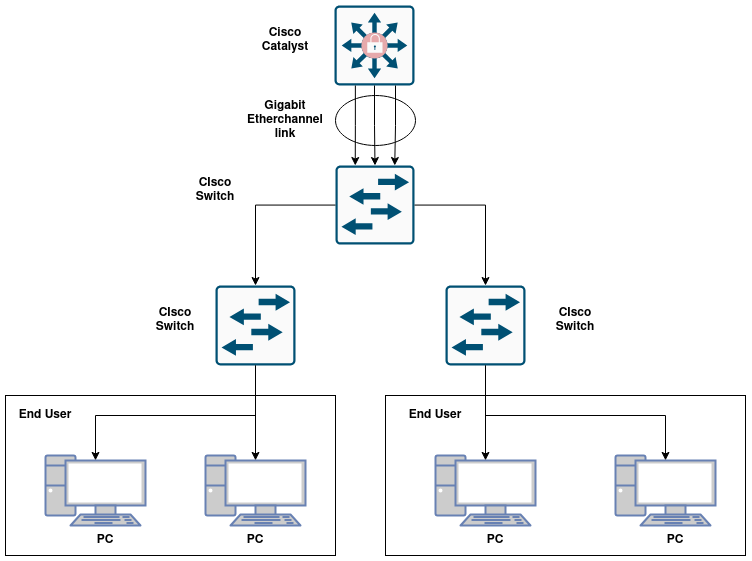

The diagram above was exported from draw.io. Its source (the exported page's mxGraphModel, read from the mxfile embedded in the PNG):
<mxGraphModel dx="1246" dy="563" grid="1" gridSize="10" guides="1" tooltips="1" connect="1" arrows="1" fold="1" page="1" pageScale="1" pageWidth="850" pageHeight="1100" math="0" shadow="0">
  <root>
    <mxCell id="0" />
    <mxCell id="1" parent="0" />
    <mxCell id="2" parent="1" style="rounded=0;whiteSpace=wrap;html=1;" value="" vertex="1">
      <mxGeometry height="160" width="360" x="450" y="470" as="geometry" />
    </mxCell>
    <mxCell id="3" parent="1" style="rounded=0;whiteSpace=wrap;html=1;" value="" vertex="1">
      <mxGeometry height="160" width="330" x="70" y="470" as="geometry" />
    </mxCell>
    <mxCell id="4" parent="1" style="sketch=0;points=[[0.015,0.015,0],[0.985,0.015,0],[0.985,0.985,0],[0.015,0.985,0],[0.25,0,0],[0.5,0,0],[0.75,0,0],[1,0.25,0],[1,0.5,0],[1,0.75,0],[0.75,1,0],[0.5,1,0],[0.25,1,0],[0,0.75,0],[0,0.5,0],[0,0.25,0]];verticalLabelPosition=bottom;html=1;verticalAlign=top;aspect=fixed;align=center;pointerEvents=1;shape=mxgraph.cisco19.rect;prIcon=secure_catalyst_switch_color;fillColorStyles=fillColor2;fillColor2=#e6a9ab;fillColor=#FAFAFA;strokeColor=#005073;" value="" vertex="1">
      <mxGeometry height="80" width="80" x="399" y="80" as="geometry" />
    </mxCell>
    <mxCell id="5" parent="1" style="sketch=0;points=[[0.015,0.015,0],[0.985,0.015,0],[0.985,0.985,0],[0.015,0.985,0],[0.25,0,0],[0.5,0,0],[0.75,0,0],[1,0.25,0],[1,0.5,0],[1,0.75,0],[0.75,1,0],[0.5,1,0],[0.25,1,0],[0,0.75,0],[0,0.5,0],[0,0.25,0]];verticalLabelPosition=bottom;html=1;verticalAlign=top;aspect=fixed;align=center;pointerEvents=1;shape=mxgraph.cisco19.rect;prIcon=l2_switch;fillColor=#FAFAFA;strokeColor=#005073;" value="" vertex="1">
      <mxGeometry height="79" width="79" x="400" y="240" as="geometry" />
    </mxCell>
    <mxCell id="6" parent="1" style="sketch=0;points=[[0.015,0.015,0],[0.985,0.015,0],[0.985,0.985,0],[0.015,0.985,0],[0.25,0,0],[0.5,0,0],[0.75,0,0],[1,0.25,0],[1,0.5,0],[1,0.75,0],[0.75,1,0],[0.5,1,0],[0.25,1,0],[0,0.75,0],[0,0.5,0],[0,0.25,0]];verticalLabelPosition=bottom;html=1;verticalAlign=top;aspect=fixed;align=center;pointerEvents=1;shape=mxgraph.cisco19.rect;prIcon=l2_switch;fillColor=#FAFAFA;strokeColor=#005073;" value="" vertex="1">
      <mxGeometry height="80" width="80" x="280" y="360" as="geometry" />
    </mxCell>
    <mxCell id="7" parent="1" style="sketch=0;points=[[0.015,0.015,0],[0.985,0.015,0],[0.985,0.985,0],[0.015,0.985,0],[0.25,0,0],[0.5,0,0],[0.75,0,0],[1,0.25,0],[1,0.5,0],[1,0.75,0],[0.75,1,0],[0.5,1,0],[0.25,1,0],[0,0.75,0],[0,0.5,0],[0,0.25,0]];verticalLabelPosition=bottom;html=1;verticalAlign=top;aspect=fixed;align=center;pointerEvents=1;shape=mxgraph.cisco19.rect;prIcon=l2_switch;fillColor=#FAFAFA;strokeColor=#005073;" value="" vertex="1">
      <mxGeometry height="80" width="80" x="510" y="360" as="geometry" />
    </mxCell>
    <mxCell id="8" edge="1" parent="1" source="4" style="edgeStyle=orthogonalEdgeStyle;rounded=0;orthogonalLoop=1;jettySize=auto;html=1;entryX=0.5;entryY=0;entryDx=0;entryDy=0;entryPerimeter=0;" target="5">
      <mxGeometry relative="1" as="geometry" />
    </mxCell>
    <mxCell id="9" edge="1" parent="1" source="4" style="edgeStyle=orthogonalEdgeStyle;rounded=0;orthogonalLoop=1;jettySize=auto;html=1;entryX=0.25;entryY=0;entryDx=0;entryDy=0;entryPerimeter=0;" target="5">
      <mxGeometry relative="1" as="geometry">
        <Array as="points">
          <mxPoint x="420" y="200" />
        </Array>
      </mxGeometry>
    </mxCell>
    <mxCell id="10" edge="1" parent="1" source="4" style="edgeStyle=orthogonalEdgeStyle;rounded=0;orthogonalLoop=1;jettySize=auto;html=1;entryX=0.75;entryY=0;entryDx=0;entryDy=0;entryPerimeter=0;" target="5">
      <mxGeometry relative="1" as="geometry">
        <Array as="points">
          <mxPoint x="460" y="200" />
          <mxPoint x="459" y="200" />
        </Array>
      </mxGeometry>
    </mxCell>
    <mxCell id="11" parent="1" style="ellipse;whiteSpace=wrap;html=1;fillColor=none;" value="" vertex="1">
      <mxGeometry height="50" width="80" x="400" y="170" as="geometry" />
    </mxCell>
    <mxCell id="12" edge="1" parent="1" source="5" style="edgeStyle=orthogonalEdgeStyle;rounded=0;orthogonalLoop=1;jettySize=auto;html=1;entryX=0.5;entryY=0;entryDx=0;entryDy=0;entryPerimeter=0;" target="6">
      <mxGeometry relative="1" as="geometry" />
    </mxCell>
    <mxCell id="13" edge="1" parent="1" source="5" style="edgeStyle=orthogonalEdgeStyle;rounded=0;orthogonalLoop=1;jettySize=auto;html=1;entryX=0.5;entryY=0;entryDx=0;entryDy=0;entryPerimeter=0;" target="7">
      <mxGeometry relative="1" as="geometry" />
    </mxCell>
    <mxCell id="14" parent="1" style="fontColor=#0066CC;verticalAlign=top;verticalLabelPosition=bottom;labelPosition=center;align=center;html=1;outlineConnect=0;fillColor=#CCCCCC;strokeColor=#6881B3;gradientColor=none;gradientDirection=north;strokeWidth=2;shape=mxgraph.networks.pc;" value="" vertex="1">
      <mxGeometry height="70" width="100" x="110" y="530" as="geometry" />
    </mxCell>
    <mxCell id="15" parent="1" style="fontColor=#0066CC;verticalAlign=top;verticalLabelPosition=bottom;labelPosition=center;align=center;html=1;outlineConnect=0;fillColor=#CCCCCC;strokeColor=#6881B3;gradientColor=none;gradientDirection=north;strokeWidth=2;shape=mxgraph.networks.pc;" value="" vertex="1">
      <mxGeometry height="70" width="100" x="270" y="530" as="geometry" />
    </mxCell>
    <mxCell id="16" parent="1" style="fontColor=#0066CC;verticalAlign=top;verticalLabelPosition=bottom;labelPosition=center;align=center;html=1;outlineConnect=0;fillColor=#CCCCCC;strokeColor=#6881B3;gradientColor=none;gradientDirection=north;strokeWidth=2;shape=mxgraph.networks.pc;" value="" vertex="1">
      <mxGeometry height="70" width="100" x="500" y="530" as="geometry" />
    </mxCell>
    <mxCell id="17" parent="1" style="fontColor=#0066CC;verticalAlign=top;verticalLabelPosition=bottom;labelPosition=center;align=center;html=1;outlineConnect=0;fillColor=#CCCCCC;strokeColor=#6881B3;gradientColor=none;gradientDirection=north;strokeWidth=2;shape=mxgraph.networks.pc;" value="" vertex="1">
      <mxGeometry height="70" width="100" x="680" y="530" as="geometry" />
    </mxCell>
    <mxCell id="18" edge="1" parent="1" source="7" style="edgeStyle=orthogonalEdgeStyle;rounded=0;orthogonalLoop=1;jettySize=auto;html=1;entryX=0.5;entryY=0.07;entryDx=0;entryDy=0;entryPerimeter=0;" target="16">
      <mxGeometry relative="1" as="geometry" />
    </mxCell>
    <mxCell id="19" edge="1" parent="1" source="7" style="edgeStyle=orthogonalEdgeStyle;rounded=0;orthogonalLoop=1;jettySize=auto;html=1;entryX=0.5;entryY=0.07;entryDx=0;entryDy=0;entryPerimeter=0;" target="17">
      <mxGeometry relative="1" as="geometry">
        <Array as="points">
          <mxPoint x="550" y="490" />
          <mxPoint x="730" y="490" />
        </Array>
      </mxGeometry>
    </mxCell>
    <mxCell id="20" edge="1" parent="1" source="6" style="edgeStyle=orthogonalEdgeStyle;rounded=0;orthogonalLoop=1;jettySize=auto;html=1;entryX=0.5;entryY=0.07;entryDx=0;entryDy=0;entryPerimeter=0;" target="15">
      <mxGeometry relative="1" as="geometry" />
    </mxCell>
    <mxCell id="21" edge="1" parent="1" source="6" style="edgeStyle=orthogonalEdgeStyle;rounded=0;orthogonalLoop=1;jettySize=auto;html=1;entryX=0.5;entryY=0.07;entryDx=0;entryDy=0;entryPerimeter=0;" target="14">
      <mxGeometry relative="1" as="geometry">
        <Array as="points">
          <mxPoint x="320" y="490" />
          <mxPoint x="160" y="490" />
        </Array>
      </mxGeometry>
    </mxCell>
    <mxCell id="22" parent="1" style="text;html=1;whiteSpace=wrap;strokeColor=none;fillColor=none;align=center;verticalAlign=middle;rounded=0;" value="&lt;b&gt;Cisco Catalyst&lt;/b&gt;" vertex="1">
      <mxGeometry height="30" width="60" x="320" y="100" as="geometry" />
    </mxCell>
    <mxCell id="23" parent="1" style="text;html=1;whiteSpace=wrap;strokeColor=none;fillColor=none;align=center;verticalAlign=middle;rounded=0;" value="&lt;b&gt;Gigabit Etherchannel link&lt;/b&gt;" vertex="1">
      <mxGeometry height="30" width="60" x="320" y="180" as="geometry" />
    </mxCell>
    <mxCell id="24" parent="1" style="text;html=1;whiteSpace=wrap;strokeColor=none;fillColor=none;align=center;verticalAlign=middle;rounded=0;" value="&lt;b&gt;CIsco Switch&lt;/b&gt;" vertex="1">
      <mxGeometry height="30" width="60" x="250" y="250" as="geometry" />
    </mxCell>
    <mxCell id="25" parent="1" style="text;html=1;whiteSpace=wrap;strokeColor=none;fillColor=none;align=center;verticalAlign=middle;rounded=0;" value="&lt;b&gt;CIsco Switch&lt;/b&gt;" vertex="1">
      <mxGeometry height="30" width="60" x="210" y="380" as="geometry" />
    </mxCell>
    <mxCell id="26" parent="1" style="text;html=1;whiteSpace=wrap;strokeColor=none;fillColor=none;align=center;verticalAlign=middle;rounded=0;" value="&lt;b&gt;CIsco Switch&lt;/b&gt;" vertex="1">
      <mxGeometry height="30" width="60" x="610" y="380" as="geometry" />
    </mxCell>
    <mxCell id="27" parent="1" style="text;html=1;whiteSpace=wrap;strokeColor=none;fillColor=none;align=center;verticalAlign=middle;rounded=0;" value="&lt;b&gt;End User&lt;/b&gt;" vertex="1">
      <mxGeometry height="20" width="60" x="80" y="480" as="geometry" />
    </mxCell>
    <mxCell id="28" parent="1" style="text;html=1;whiteSpace=wrap;strokeColor=none;fillColor=none;align=center;verticalAlign=middle;rounded=0;" value="&lt;b&gt;End User&lt;/b&gt;" vertex="1">
      <mxGeometry height="20" width="60" x="470" y="480" as="geometry" />
    </mxCell>
    <mxCell id="29" parent="1" style="text;html=1;whiteSpace=wrap;strokeColor=none;fillColor=none;align=center;verticalAlign=middle;rounded=0;" value="&lt;b&gt;PC&lt;/b&gt;" vertex="1">
      <mxGeometry height="30" width="60" x="290" y="600" as="geometry" />
    </mxCell>
    <mxCell id="30" parent="1" style="text;html=1;whiteSpace=wrap;strokeColor=none;fillColor=none;align=center;verticalAlign=middle;rounded=0;" value="&lt;b&gt;PC&lt;/b&gt;" vertex="1">
      <mxGeometry height="30" width="60" x="140" y="600" as="geometry" />
    </mxCell>
    <mxCell id="31" parent="1" style="text;html=1;whiteSpace=wrap;strokeColor=none;fillColor=none;align=center;verticalAlign=middle;rounded=0;" value="&lt;b&gt;PC&lt;/b&gt;" vertex="1">
      <mxGeometry height="30" width="60" x="530" y="600" as="geometry" />
    </mxCell>
    <mxCell id="32" parent="1" style="text;html=1;whiteSpace=wrap;strokeColor=none;fillColor=none;align=center;verticalAlign=middle;rounded=0;" value="&lt;b&gt;PC&lt;/b&gt;" vertex="1">
      <mxGeometry height="30" width="60" x="710" y="600" as="geometry" />
    </mxCell>
  </root>
</mxGraphModel>